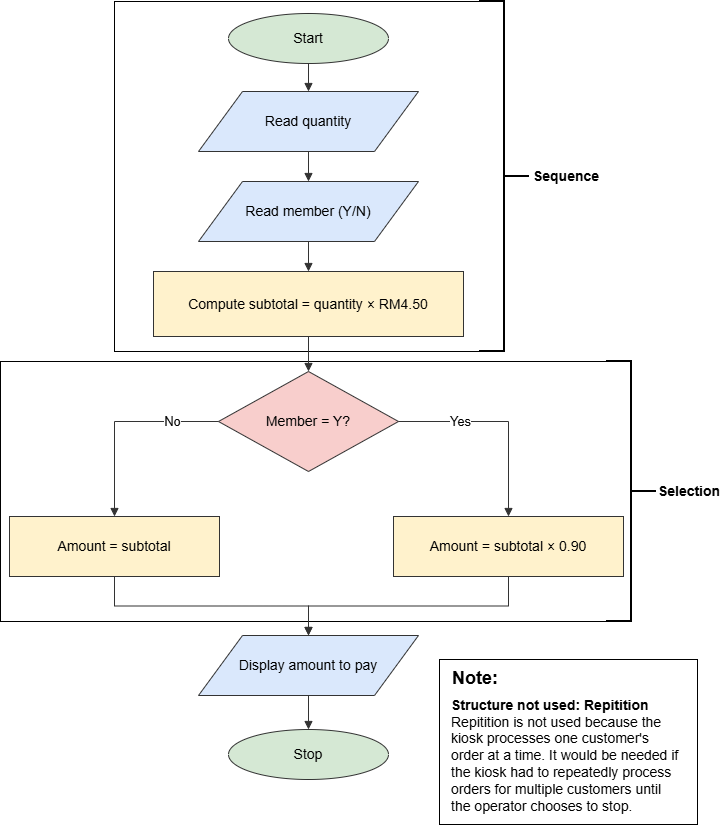

The diagram above was exported from draw.io. Its source (the exported page's mxGraphModel, read from the mxfile embedded in the PNG):
<mxGraphModel dx="1162" dy="968" grid="1" gridSize="10" guides="1" tooltips="1" connect="1" arrows="1" fold="1" page="1" pageScale="1" pageWidth="827" pageHeight="1169" math="0" shadow="0">
  <root>
    <mxCell id="0" />
    <mxCell id="1" parent="0" />
    <mxCell id="GhknWjiOWeFuDJfLV8jm-12" parent="1" style="rounded=0;whiteSpace=wrap;html=1;align=left;" value="" vertex="1">
      <mxGeometry height="165" width="258" x="529" y="678" as="geometry" />
    </mxCell>
    <mxCell id="GhknWjiOWeFuDJfLV8jm-7" parent="1" style="rounded=0;whiteSpace=wrap;html=1;" value="" vertex="1">
      <mxGeometry height="260" width="631" x="90" y="380" as="geometry" />
    </mxCell>
    <mxCell id="GhknWjiOWeFuDJfLV8jm-6" parent="1" style="rounded=0;whiteSpace=wrap;html=1;" value="" vertex="1">
      <mxGeometry height="350" width="390" x="204" y="20" as="geometry" />
    </mxCell>
    <mxCell id="start" parent="1" style="shape=ellipse;whiteSpace=wrap;html=1;fillColor=#d5e8d4;strokeColor=#333333;fontSize=14;" value="Start" vertex="1">
      <mxGeometry height="50" width="160" x="318" y="32" as="geometry" />
    </mxCell>
    <mxCell id="qty" parent="1" style="shape=parallelogram;whiteSpace=wrap;html=1;fillColor=#dae8fc;strokeColor=#333333;fontSize=14;" value="Read quantity" vertex="1">
      <mxGeometry height="60" width="220" x="288" y="110" as="geometry" />
    </mxCell>
    <mxCell id="member" parent="1" style="shape=parallelogram;whiteSpace=wrap;html=1;fillColor=#dae8fc;strokeColor=#333333;fontSize=14;" value="Read member (Y/N)" vertex="1">
      <mxGeometry height="60" width="220" x="288" y="200" as="geometry" />
    </mxCell>
    <mxCell id="subtotal" parent="1" style="shape=rounded;whiteSpace=wrap;html=1;fillColor=#fff2cc;strokeColor=#333333;fontSize=14;arcSize=12;" value="Compute subtotal = quantity × RM4.50" vertex="1">
      <mxGeometry height="65" width="310" x="243" y="290" as="geometry" />
    </mxCell>
    <mxCell id="decision" parent="1" style="shape=rhombus;whiteSpace=wrap;html=1;fillColor=#f8cecc;strokeColor=#333333;fontSize=14;" value="Member = Y?" vertex="1">
      <mxGeometry height="100" width="180" x="308" y="390" as="geometry" />
    </mxCell>
    <mxCell id="discount" parent="1" style="shape=rounded;whiteSpace=wrap;html=1;fillColor=#fff2cc;strokeColor=#333333;fontSize=14;arcSize=12;" value="Amount = subtotal × 0.90" vertex="1">
      <mxGeometry height="60" width="230" x="483" y="535" as="geometry" />
    </mxCell>
    <mxCell id="nodiscount" parent="1" style="shape=rounded;whiteSpace=wrap;html=1;fillColor=#fff2cc;strokeColor=#333333;fontSize=14;arcSize=12;" value="Amount = subtotal" vertex="1">
      <mxGeometry height="60" width="210" x="99" y="535" as="geometry" />
    </mxCell>
    <mxCell id="display" parent="1" style="shape=parallelogram;whiteSpace=wrap;html=1;fillColor=#dae8fc;strokeColor=#333333;fontSize=14;" value="Display amount to pay" vertex="1">
      <mxGeometry height="60" width="220" x="288" y="654" as="geometry" />
    </mxCell>
    <mxCell id="stop" parent="1" style="shape=ellipse;whiteSpace=wrap;html=1;fillColor=#d5e8d4;strokeColor=#333333;fontSize=14;" value="Stop" vertex="1">
      <mxGeometry height="50" width="160" x="318" y="748" as="geometry" />
    </mxCell>
    <mxCell id="e1" edge="1" parent="1" source="start" style="edgeStyle=orthogonalEdgeStyle;rounded=0;orthogonalLoop=1;jettySize=auto;html=1;endArrow=block;endFill=1;strokeColor=#333333;fontSize=13;entryX=0.5;entryY=0;entryDx=0;entryDy=0;exitX=0.5;exitY=1;exitDx=0;exitDy=0;" target="qty" value="">
      <mxGeometry relative="1" as="geometry" />
    </mxCell>
    <mxCell id="e2" edge="1" parent="1" source="qty" style="edgeStyle=orthogonalEdgeStyle;rounded=0;orthogonalLoop=1;jettySize=auto;html=1;endArrow=block;endFill=1;strokeColor=#333333;fontSize=13;entryX=0.5;entryY=0;entryDx=0;entryDy=0;exitX=0.5;exitY=1;exitDx=0;exitDy=0;" target="member" value="">
      <mxGeometry relative="1" as="geometry" />
    </mxCell>
    <mxCell id="e3" edge="1" parent="1" source="member" style="edgeStyle=orthogonalEdgeStyle;rounded=0;orthogonalLoop=1;jettySize=auto;html=1;endArrow=block;endFill=1;strokeColor=#333333;fontSize=13;exitX=0.5;exitY=1;exitDx=0;exitDy=0;entryX=0.5;entryY=0;entryDx=0;entryDy=0;" target="subtotal" value="">
      <mxGeometry relative="1" as="geometry" />
    </mxCell>
    <mxCell id="e4" edge="1" parent="1" source="subtotal" style="edgeStyle=orthogonalEdgeStyle;rounded=0;orthogonalLoop=1;jettySize=auto;html=1;endArrow=block;endFill=1;strokeColor=#333333;fontSize=13;exitX=0.5;exitY=1;exitDx=0;exitDy=0;entryX=0.5;entryY=0;entryDx=0;entryDy=0;" target="decision" value="">
      <mxGeometry relative="1" x="-0.0286" as="geometry" />
    </mxCell>
    <mxCell id="e5" edge="1" parent="1" source="decision" style="edgeStyle=orthogonalEdgeStyle;rounded=0;orthogonalLoop=1;jettySize=auto;html=1;endArrow=block;endFill=1;strokeColor=#333333;fontSize=13;exitX=1;exitY=0.5;exitDx=0;exitDy=0;" target="discount" value="Yes">
      <mxGeometry relative="1" x="-0.3951" as="geometry">
        <mxPoint as="offset" />
        <Array as="points">
          <mxPoint x="598" y="440" />
        </Array>
      </mxGeometry>
    </mxCell>
    <mxCell id="e6" edge="1" parent="1" source="decision" style="edgeStyle=orthogonalEdgeStyle;rounded=0;orthogonalLoop=1;jettySize=auto;html=1;endArrow=block;endFill=1;strokeColor=#333333;fontSize=13;exitX=0;exitY=0.5;exitDx=0;exitDy=0;" target="nodiscount" value="No">
      <mxGeometry relative="1" x="-0.5377" as="geometry">
        <mxPoint as="offset" />
        <Array as="points">
          <mxPoint x="204" y="440" />
        </Array>
      </mxGeometry>
    </mxCell>
    <mxCell id="e7" edge="1" parent="1" source="discount" style="edgeStyle=orthogonalEdgeStyle;rounded=0;orthogonalLoop=1;jettySize=auto;html=1;endArrow=block;endFill=1;strokeColor=#333333;fontSize=13;entryX=0.5;entryY=0;entryDx=0;entryDy=0;" target="display" value="">
      <mxGeometry relative="1" x="0.0039" as="geometry" />
    </mxCell>
    <mxCell id="e8" edge="1" parent="1" source="nodiscount" style="edgeStyle=orthogonalEdgeStyle;rounded=0;orthogonalLoop=1;jettySize=auto;html=1;endArrow=block;endFill=1;strokeColor=#333333;fontSize=13;entryX=0.5;entryY=0;entryDx=0;entryDy=0;" target="display" value="">
      <mxGeometry relative="1" x="0.004" as="geometry" />
    </mxCell>
    <mxCell id="e9" edge="1" parent="1" source="display" style="edgeStyle=orthogonalEdgeStyle;rounded=0;orthogonalLoop=1;jettySize=auto;html=1;endArrow=block;endFill=1;strokeColor=#333333;fontSize=13;exitX=0.5;exitY=1;exitDx=0;exitDy=0;entryX=0.5;entryY=0;entryDx=0;entryDy=0;" target="stop" value="">
      <mxGeometry relative="1" as="geometry" />
    </mxCell>
    <mxCell id="GhknWjiOWeFuDJfLV8jm-1" parent="1" style="strokeWidth=2;html=1;shape=mxgraph.flowchart.annotation_2;align=left;labelPosition=right;pointerEvents=1;labelPerimeter=1;rotation=-180;" value="" vertex="1">
      <mxGeometry height="350" width="50" x="569" y="20" as="geometry" />
    </mxCell>
    <mxCell id="GhknWjiOWeFuDJfLV8jm-5" parent="1" style="strokeWidth=2;html=1;shape=mxgraph.flowchart.annotation_2;align=left;labelPosition=right;pointerEvents=1;labelPerimeter=1;rotation=-180;" value="" vertex="1">
      <mxGeometry height="260" width="50" x="696" y="380" as="geometry" />
    </mxCell>
    <mxCell id="GhknWjiOWeFuDJfLV8jm-8" parent="1" style="text;html=1;whiteSpace=wrap;strokeColor=none;fillColor=none;align=center;verticalAlign=middle;rounded=0;" value="&lt;font style=&quot;font-size: 14px;&quot;&gt;&lt;b&gt;Sequence&lt;/b&gt;&lt;/font&gt;" vertex="1">
      <mxGeometry height="30" width="60" x="626" y="180" as="geometry" />
    </mxCell>
    <mxCell id="GhknWjiOWeFuDJfLV8jm-9" parent="1" style="text;html=1;whiteSpace=wrap;strokeColor=none;fillColor=none;align=center;verticalAlign=middle;rounded=0;" value="&lt;font style=&quot;font-size: 14px;&quot;&gt;&lt;b&gt;Selection&lt;/b&gt;&lt;/font&gt;" vertex="1">
      <mxGeometry height="30" width="60" x="749" y="495" as="geometry" />
    </mxCell>
    <mxCell id="GhknWjiOWeFuDJfLV8jm-14" connectable="0" parent="1" style="group" value="" vertex="1">
      <mxGeometry height="160" width="234" x="535" y="682" as="geometry" />
    </mxCell>
    <mxCell id="GhknWjiOWeFuDJfLV8jm-10" parent="GhknWjiOWeFuDJfLV8jm-14" style="text;html=1;whiteSpace=wrap;strokeColor=none;fillColor=none;align=left;verticalAlign=middle;rounded=0;" value="&lt;font style=&quot;font-size: 14px;&quot;&gt;&lt;b&gt;Structure not used: Repitition&lt;/b&gt;&lt;/font&gt;&lt;div&gt;&lt;font style=&quot;font-size: 14px;&quot;&gt;Repitition is not used because the kiosk processes one customer's order at a time. It would be needed if the kiosk had to repeatedly process orders for multiple customers until the operator chooses to stop.&lt;/font&gt;&lt;/div&gt;" vertex="1">
      <mxGeometry height="137" width="230" x="4" y="23" as="geometry" />
    </mxCell>
    <mxCell id="GhknWjiOWeFuDJfLV8jm-13" parent="GhknWjiOWeFuDJfLV8jm-14" style="text;html=1;whiteSpace=wrap;strokeColor=none;fillColor=none;align=center;verticalAlign=middle;rounded=0;" value="&lt;b&gt;&lt;font style=&quot;font-size: 18px;&quot;&gt;Note:&lt;/font&gt;&lt;/b&gt;" vertex="1">
      <mxGeometry height="30" width="60" as="geometry" />
    </mxCell>
  </root>
</mxGraphModel>